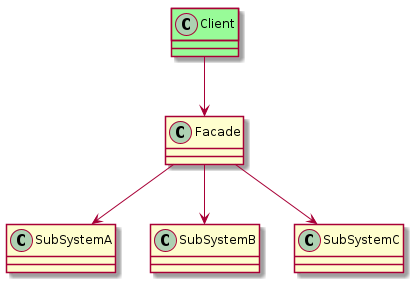

The diagram above was rendered by PlantUML. Its source (embedded in the PNG):
@startuml
class Facade
Facade --> SubSystemA
Facade --> SubSystemB
Facade --> SubSystemC

class Client #palegreen
Client --> Facade

@enduml